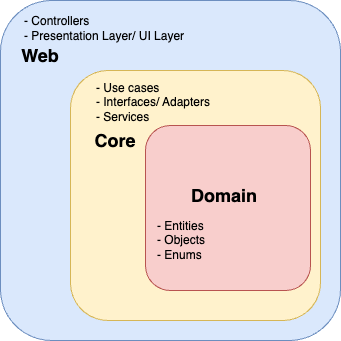

The diagram above was exported from draw.io. Its source (the exported page's mxGraphModel, read from the mxfile embedded in the PNG):
<mxGraphModel dx="946" dy="540" grid="1" gridSize="10" guides="1" tooltips="1" connect="1" arrows="1" fold="1" page="1" pageScale="1" pageWidth="850" pageHeight="1100" math="0" shadow="0">
  <root>
    <mxCell id="0" />
    <mxCell id="1" parent="0" />
    <mxCell id="2Ok9-TzJkif_VIjlfl5D-4" value="" style="whiteSpace=wrap;html=1;aspect=fixed;fillColor=#dae8fc;strokeColor=#6c8ebf;rounded=1;" vertex="1" parent="1">
      <mxGeometry x="180" y="40" width="340" height="340" as="geometry" />
    </mxCell>
    <mxCell id="2Ok9-TzJkif_VIjlfl5D-5" value="" style="whiteSpace=wrap;html=1;aspect=fixed;fillColor=#fff2cc;strokeColor=#d6b656;rounded=1;" vertex="1" parent="1">
      <mxGeometry x="250" y="110" width="250" height="250" as="geometry" />
    </mxCell>
    <mxCell id="2Ok9-TzJkif_VIjlfl5D-6" value="" style="whiteSpace=wrap;html=1;aspect=fixed;align=center;fillColor=#f8cecc;strokeColor=#b85450;rounded=1;" vertex="1" parent="1">
      <mxGeometry x="325" y="165" width="165" height="165" as="geometry" />
    </mxCell>
    <mxCell id="2Ok9-TzJkif_VIjlfl5D-7" value="&lt;div style=&quot;text-align: left;&quot;&gt;&lt;span style=&quot;background-color: initial;&quot;&gt;- Use cases&amp;nbsp;&lt;/span&gt;&lt;br&gt;&lt;/div&gt;&lt;div style=&quot;text-align: left;&quot;&gt;&lt;span style=&quot;background-color: initial;&quot;&gt;- Interfaces/ Adapters&lt;/span&gt;&lt;/div&gt;&lt;div style=&quot;text-align: left;&quot;&gt;&lt;span style=&quot;background-color: initial;&quot;&gt;- Services&lt;/span&gt;&lt;/div&gt;" style="text;html=1;strokeColor=none;fillColor=none;align=center;verticalAlign=middle;whiteSpace=wrap;rounded=1;" vertex="1" parent="1">
      <mxGeometry x="268" y="122" width="130" height="40" as="geometry" />
    </mxCell>
    <mxCell id="2Ok9-TzJkif_VIjlfl5D-8" value="- Controllers&lt;br&gt;- Presentation Layer/ UI Layer" style="text;html=1;strokeColor=none;fillColor=none;align=left;verticalAlign=middle;whiteSpace=wrap;rounded=1;" vertex="1" parent="1">
      <mxGeometry x="202" y="48" width="185" height="40" as="geometry" />
    </mxCell>
    <mxCell id="2Ok9-TzJkif_VIjlfl5D-9" value="- Entities&lt;br&gt;- Objects&amp;nbsp;&lt;br&gt;- Enums&amp;nbsp;" style="text;html=1;strokeColor=none;fillColor=none;align=left;verticalAlign=middle;whiteSpace=wrap;rounded=1;" vertex="1" parent="1">
      <mxGeometry x="335" y="260" width="145" height="40" as="geometry" />
    </mxCell>
    <mxCell id="2Ok9-TzJkif_VIjlfl5D-10" value="&lt;font style=&quot;font-size: 18px;&quot;&gt;&lt;b&gt;Domain&lt;/b&gt;&lt;/font&gt;" style="text;html=1;strokeColor=none;fillColor=none;align=center;verticalAlign=middle;whiteSpace=wrap;rounded=1;" vertex="1" parent="1">
      <mxGeometry x="374" y="220" width="60" height="30" as="geometry" />
    </mxCell>
    <mxCell id="2Ok9-TzJkif_VIjlfl5D-12" value="&lt;font style=&quot;font-size: 18px;&quot;&gt;&lt;b&gt;Core&lt;/b&gt;&lt;/font&gt;" style="text;html=1;strokeColor=none;fillColor=none;align=center;verticalAlign=middle;whiteSpace=wrap;rounded=1;" vertex="1" parent="1">
      <mxGeometry x="265" y="165" width="60" height="30" as="geometry" />
    </mxCell>
    <mxCell id="2Ok9-TzJkif_VIjlfl5D-13" value="&lt;font style=&quot;font-size: 18px;&quot;&gt;&lt;b&gt;Web&lt;/b&gt;&lt;/font&gt;" style="text;html=1;strokeColor=none;fillColor=none;align=center;verticalAlign=middle;whiteSpace=wrap;rounded=1;" vertex="1" parent="1">
      <mxGeometry x="190" y="80" width="60" height="30" as="geometry" />
    </mxCell>
  </root>
</mxGraphModel>